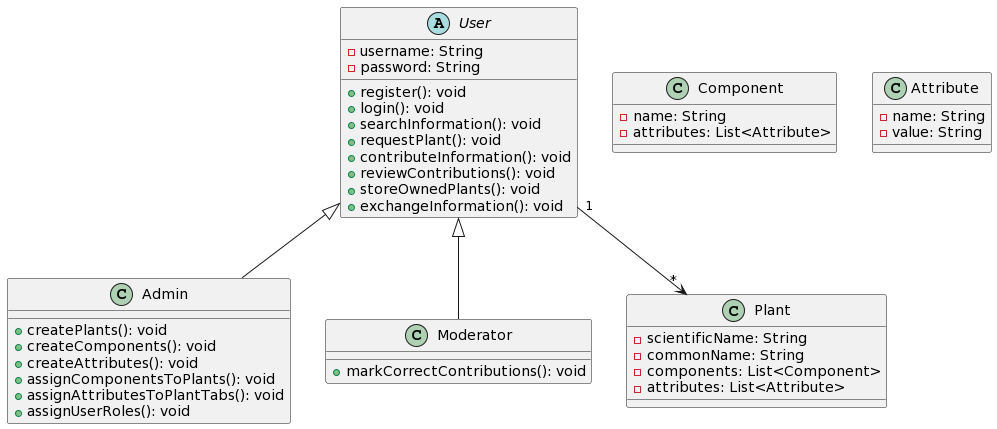

The diagram above was rendered by PlantUML. Its source (embedded in the PNG):
@startuml
abstract class User {
  -username: String
  -password: String
  +register(): void
  +login(): void
  +searchInformation(): void
  +requestPlant(): void
  +contributeInformation(): void
  +reviewContributions(): void
  +storeOwnedPlants(): void
  +exchangeInformation(): void
}

class Admin extends User {
  +createPlants(): void
  +createComponents(): void
  +createAttributes(): void
  +assignComponentsToPlants(): void
  +assignAttributesToPlantTabs(): void
  +assignUserRoles(): void
}

class Moderator extends User {
  +markCorrectContributions(): void
}

class Plant {
  -scientificName: String
  -commonName: String
  -components: List<Component>
  -attributes: List<Attribute>
}

class Component {
  -name: String
  -attributes: List<Attribute>
}

class Attribute {
  -name: String
  -value: String
}

User "1" --> "*" Plant
@enduml